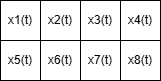

The diagram above was exported from draw.io. Its source (the exported page's mxGraphModel, read from the mxfile embedded in the PNG):
<mxGraphModel dx="819" dy="441" grid="1" gridSize="10" guides="1" tooltips="1" connect="1" arrows="1" fold="1" page="1" pageScale="1" pageWidth="827" pageHeight="1169" math="0" shadow="0">
  <root>
    <mxCell id="0" />
    <mxCell id="1" parent="0" />
    <mxCell id="gKt2cRdhJE_X87gHI2oA-6" value="x1(t)" style="whiteSpace=wrap;html=1;aspect=fixed;" vertex="1" parent="1">
      <mxGeometry x="280" y="80" width="40" height="40" as="geometry" />
    </mxCell>
    <mxCell id="gKt2cRdhJE_X87gHI2oA-7" value="x2(t)" style="whiteSpace=wrap;html=1;aspect=fixed;" vertex="1" parent="1">
      <mxGeometry x="320" y="80" width="40" height="40" as="geometry" />
    </mxCell>
    <mxCell id="gKt2cRdhJE_X87gHI2oA-8" value="x3(t)" style="whiteSpace=wrap;html=1;aspect=fixed;" vertex="1" parent="1">
      <mxGeometry x="360" y="80" width="40" height="40" as="geometry" />
    </mxCell>
    <mxCell id="gKt2cRdhJE_X87gHI2oA-9" value="x4(t)" style="whiteSpace=wrap;html=1;aspect=fixed;" vertex="1" parent="1">
      <mxGeometry x="400" y="80" width="40" height="40" as="geometry" />
    </mxCell>
    <mxCell id="gKt2cRdhJE_X87gHI2oA-10" value="x5(t)" style="whiteSpace=wrap;html=1;aspect=fixed;" vertex="1" parent="1">
      <mxGeometry x="280" y="120" width="40" height="40" as="geometry" />
    </mxCell>
    <mxCell id="gKt2cRdhJE_X87gHI2oA-11" value="x6(t)" style="whiteSpace=wrap;html=1;aspect=fixed;" vertex="1" parent="1">
      <mxGeometry x="320" y="120" width="40" height="40" as="geometry" />
    </mxCell>
    <mxCell id="gKt2cRdhJE_X87gHI2oA-12" value="x7(t)" style="whiteSpace=wrap;html=1;aspect=fixed;" vertex="1" parent="1">
      <mxGeometry x="360" y="120" width="40" height="40" as="geometry" />
    </mxCell>
    <mxCell id="gKt2cRdhJE_X87gHI2oA-13" value="x8(t)" style="whiteSpace=wrap;html=1;aspect=fixed;" vertex="1" parent="1">
      <mxGeometry x="400" y="120" width="40" height="40" as="geometry" />
    </mxCell>
  </root>
</mxGraphModel>